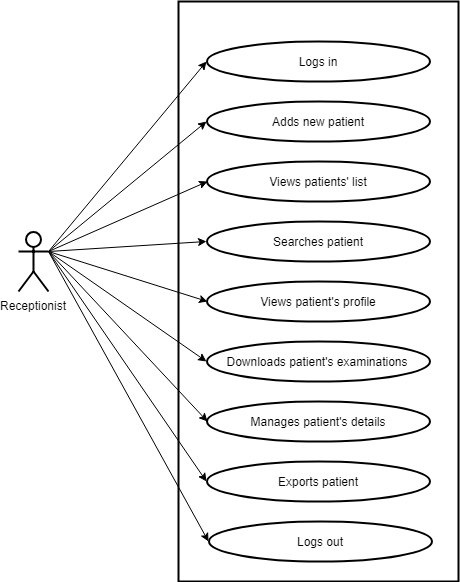

The diagram above was exported from draw.io. Its source (the exported page's mxGraphModel, read from the mxfile embedded in the PNG):
<mxGraphModel dx="872" dy="408" grid="1" gridSize="10" guides="1" tooltips="1" connect="1" arrows="1" fold="1" page="1" pageScale="1" pageWidth="850" pageHeight="1100" background="#ffffff" math="0" shadow="0">
  <root>
    <mxCell id="0" />
    <mxCell id="1" parent="0" />
    <mxCell id="2" value="Receptionist" style="shape=umlActor;verticalLabelPosition=bottom;labelBackgroundColor=#ffffff;verticalAlign=top;html=1;outlineConnect=0;strokeWidth=2;" vertex="1" parent="1">
      <mxGeometry x="120" y="350" width="30" height="60" as="geometry" />
    </mxCell>
    <mxCell id="3" value="" style="rounded=0;whiteSpace=wrap;html=1;strokeWidth=2;fillColor=none;" vertex="1" parent="1">
      <mxGeometry x="280" y="120" width="280" height="580" as="geometry" />
    </mxCell>
    <mxCell id="4" value="Logs in" style="ellipse;whiteSpace=wrap;html=1;strokeWidth=2;fillColor=none;" vertex="1" parent="1">
      <mxGeometry x="308" y="160" width="223" height="40" as="geometry" />
    </mxCell>
    <mxCell id="6" value="Adds new patient" style="ellipse;whiteSpace=wrap;html=1;strokeWidth=2;fillColor=none;" vertex="1" parent="1">
      <mxGeometry x="308" y="220" width="223" height="40" as="geometry" />
    </mxCell>
    <mxCell id="7" value="Views patients' list" style="ellipse;whiteSpace=wrap;html=1;strokeWidth=2;fillColor=none;" vertex="1" parent="1">
      <mxGeometry x="308.5" y="280" width="223" height="40" as="geometry" />
    </mxCell>
    <mxCell id="8" value="Searches patient" style="ellipse;whiteSpace=wrap;html=1;strokeWidth=2;fillColor=none;" vertex="1" parent="1">
      <mxGeometry x="308" y="340" width="223" height="40" as="geometry" />
    </mxCell>
    <mxCell id="9" value="Views patient's profile" style="ellipse;whiteSpace=wrap;html=1;strokeWidth=2;fillColor=none;" vertex="1" parent="1">
      <mxGeometry x="308.5" y="400" width="223" height="40" as="geometry" />
    </mxCell>
    <mxCell id="10" value="Downloads patient's examinations" style="ellipse;whiteSpace=wrap;html=1;strokeWidth=2;fillColor=none;" vertex="1" parent="1">
      <mxGeometry x="308" y="460" width="223" height="40" as="geometry" />
    </mxCell>
    <mxCell id="11" value="Manages patient's details" style="ellipse;whiteSpace=wrap;html=1;strokeWidth=2;fillColor=none;" vertex="1" parent="1">
      <mxGeometry x="308.5" y="520" width="223" height="40" as="geometry" />
    </mxCell>
    <mxCell id="12" value="Exports patient" style="ellipse;whiteSpace=wrap;html=1;strokeWidth=2;fillColor=none;" vertex="1" parent="1">
      <mxGeometry x="308" y="580" width="223" height="40" as="geometry" />
    </mxCell>
    <mxCell id="13" value="Logs out" style="ellipse;whiteSpace=wrap;html=1;strokeWidth=2;fillColor=none;" vertex="1" parent="1">
      <mxGeometry x="310" y="640" width="223" height="40" as="geometry" />
    </mxCell>
    <mxCell id="15" value="" style="endArrow=classic;html=1;strokeColor=#000000;entryX=0;entryY=0.5;exitX=1;exitY=0.3333333333333333;exitPerimeter=0;" edge="1" parent="1" source="2" target="13">
      <mxGeometry width="50" height="50" relative="1" as="geometry">
        <mxPoint x="100" y="770" as="sourcePoint" />
        <mxPoint x="150" y="720" as="targetPoint" />
      </mxGeometry>
    </mxCell>
    <mxCell id="16" value="" style="endArrow=classic;html=1;strokeColor=#000000;entryX=0;entryY=0.5;exitX=1;exitY=0.3333333333333333;exitPerimeter=0;" edge="1" parent="1" source="2" target="12">
      <mxGeometry width="50" height="50" relative="1" as="geometry">
        <mxPoint x="160" y="380" as="sourcePoint" />
        <mxPoint x="320" y="670" as="targetPoint" />
      </mxGeometry>
    </mxCell>
    <mxCell id="17" value="" style="endArrow=classic;html=1;strokeColor=#000000;entryX=0;entryY=0.5;" edge="1" parent="1" target="11">
      <mxGeometry width="50" height="50" relative="1" as="geometry">
        <mxPoint x="150" y="370" as="sourcePoint" />
        <mxPoint x="318" y="610" as="targetPoint" />
      </mxGeometry>
    </mxCell>
    <mxCell id="18" value="" style="endArrow=classic;html=1;strokeColor=#000000;entryX=0;entryY=0.5;exitX=1;exitY=0.3333333333333333;exitPerimeter=0;" edge="1" parent="1" source="2" target="10">
      <mxGeometry width="50" height="50" relative="1" as="geometry">
        <mxPoint x="160" y="380" as="sourcePoint" />
        <mxPoint x="319" y="550" as="targetPoint" />
      </mxGeometry>
    </mxCell>
    <mxCell id="19" value="" style="endArrow=classic;html=1;strokeColor=#000000;entryX=0;entryY=0.5;exitX=1;exitY=0.3333333333333333;exitPerimeter=0;" edge="1" parent="1" source="2" target="9">
      <mxGeometry width="50" height="50" relative="1" as="geometry">
        <mxPoint x="160" y="380" as="sourcePoint" />
        <mxPoint x="318" y="490" as="targetPoint" />
      </mxGeometry>
    </mxCell>
    <mxCell id="20" value="" style="endArrow=classic;html=1;strokeColor=#000000;entryX=0;entryY=0.5;exitX=1;exitY=0.3333333333333333;exitPerimeter=0;" edge="1" parent="1" source="2" target="8">
      <mxGeometry width="50" height="50" relative="1" as="geometry">
        <mxPoint x="170" y="390" as="sourcePoint" />
        <mxPoint x="328" y="500" as="targetPoint" />
      </mxGeometry>
    </mxCell>
    <mxCell id="21" value="" style="endArrow=classic;html=1;strokeColor=#000000;entryX=0;entryY=0.5;exitX=1;exitY=0.3333333333333333;exitPerimeter=0;" edge="1" parent="1" source="2" target="7">
      <mxGeometry width="50" height="50" relative="1" as="geometry">
        <mxPoint x="180" y="400" as="sourcePoint" />
        <mxPoint x="338" y="510" as="targetPoint" />
      </mxGeometry>
    </mxCell>
    <mxCell id="22" value="" style="endArrow=classic;html=1;strokeColor=#000000;entryX=0;entryY=0.5;exitX=1;exitY=0.3333333333333333;exitPerimeter=0;" edge="1" parent="1" source="2" target="6">
      <mxGeometry width="50" height="50" relative="1" as="geometry">
        <mxPoint x="160" y="380" as="sourcePoint" />
        <mxPoint x="319" y="310" as="targetPoint" />
      </mxGeometry>
    </mxCell>
    <mxCell id="23" value="" style="endArrow=classic;html=1;strokeColor=#000000;entryX=0;entryY=0.5;exitX=1;exitY=0.3333333333333333;exitPerimeter=0;" edge="1" parent="1" source="2" target="4">
      <mxGeometry width="50" height="50" relative="1" as="geometry">
        <mxPoint x="160" y="370" as="sourcePoint" />
        <mxPoint x="318" y="250" as="targetPoint" />
      </mxGeometry>
    </mxCell>
  </root>
</mxGraphModel>